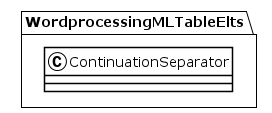

The diagram above was rendered by PlantUML. Its source (embedded in the PNG):
@startuml
!theme plain
package WordprocessingMLTableElts {
class ContinuationSeparator {
}
}
@enduml